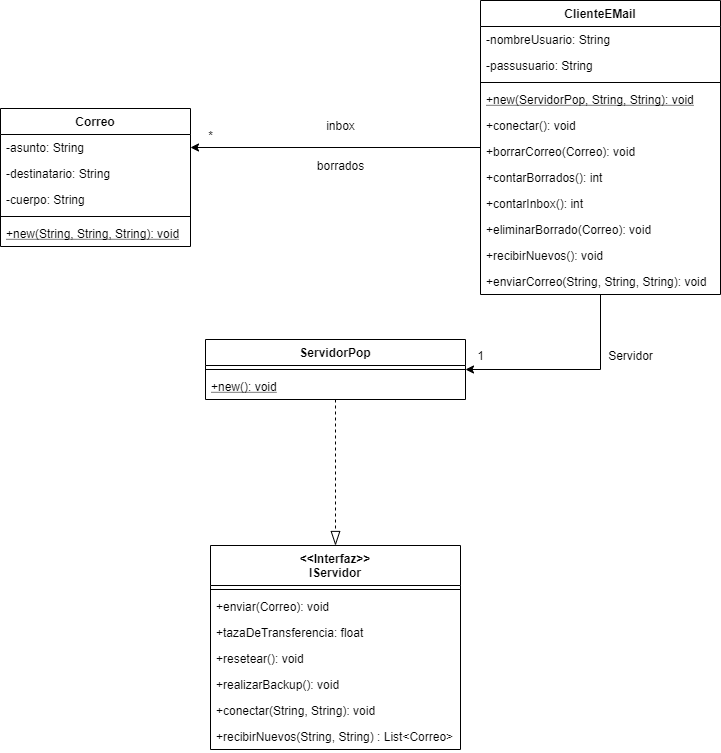

The diagram above was exported from draw.io. Its source (the exported page's mxGraphModel, read from the mxfile embedded in the PNG):
<mxGraphModel dx="1422" dy="1991" grid="1" gridSize="10" guides="1" tooltips="1" connect="1" arrows="1" fold="1" page="1" pageScale="1" pageWidth="827" pageHeight="1169" math="0" shadow="0">
  <root>
    <mxCell id="0" />
    <mxCell id="1" parent="0" />
    <mxCell id="b9Ze_zQq_krYdVnnzuj8-17" style="edgeStyle=orthogonalEdgeStyle;rounded=0;orthogonalLoop=1;jettySize=auto;html=1;dashed=1;exitX=0.5;exitY=1;exitDx=0;exitDy=0;entryX=0.5;entryY=0;entryDx=0;entryDy=0;endArrow=blockThin;endFill=0;endSize=12;startSize=12;" parent="1" source="b9Ze_zQq_krYdVnnzuj8-5" target="b9Ze_zQq_krYdVnnzuj8-13" edge="1">
      <mxGeometry relative="1" as="geometry">
        <mxPoint x="470" y="390" as="targetPoint" />
      </mxGeometry>
    </mxCell>
    <mxCell id="b9Ze_zQq_krYdVnnzuj8-1" value="Correo" style="swimlane;fontStyle=1;align=center;verticalAlign=top;childLayout=stackLayout;horizontal=1;startSize=26;horizontalStack=0;resizeParent=1;resizeParentMax=0;resizeLast=0;collapsible=1;marginBottom=0;" parent="1" vertex="1">
      <mxGeometry x="50" y="83" width="190" height="138" as="geometry" />
    </mxCell>
    <mxCell id="MbBoGiZzP_msu_LZ0_qZ-10" value="-asunto: String" style="text;strokeColor=none;fillColor=none;align=left;verticalAlign=top;spacingLeft=4;spacingRight=4;overflow=hidden;rotatable=0;points=[[0,0.5],[1,0.5]];portConstraint=eastwest;" parent="b9Ze_zQq_krYdVnnzuj8-1" vertex="1">
      <mxGeometry y="26" width="190" height="26" as="geometry" />
    </mxCell>
    <mxCell id="MbBoGiZzP_msu_LZ0_qZ-11" value="-destinatario: String" style="text;strokeColor=none;fillColor=none;align=left;verticalAlign=top;spacingLeft=4;spacingRight=4;overflow=hidden;rotatable=0;points=[[0,0.5],[1,0.5]];portConstraint=eastwest;" parent="b9Ze_zQq_krYdVnnzuj8-1" vertex="1">
      <mxGeometry y="52" width="190" height="26" as="geometry" />
    </mxCell>
    <mxCell id="MbBoGiZzP_msu_LZ0_qZ-12" value="-cuerpo: String" style="text;strokeColor=none;fillColor=none;align=left;verticalAlign=top;spacingLeft=4;spacingRight=4;overflow=hidden;rotatable=0;points=[[0,0.5],[1,0.5]];portConstraint=eastwest;" parent="b9Ze_zQq_krYdVnnzuj8-1" vertex="1">
      <mxGeometry y="78" width="190" height="26" as="geometry" />
    </mxCell>
    <mxCell id="b9Ze_zQq_krYdVnnzuj8-3" value="" style="line;strokeWidth=1;fillColor=none;align=left;verticalAlign=middle;spacingTop=-1;spacingLeft=3;spacingRight=3;rotatable=0;labelPosition=right;points=[];portConstraint=eastwest;" parent="b9Ze_zQq_krYdVnnzuj8-1" vertex="1">
      <mxGeometry y="104" width="190" height="8" as="geometry" />
    </mxCell>
    <mxCell id="b9Ze_zQq_krYdVnnzuj8-4" value="+new(String, String, String): void" style="text;strokeColor=none;fillColor=none;align=left;verticalAlign=top;spacingLeft=4;spacingRight=4;overflow=hidden;rotatable=0;points=[[0,0.5],[1,0.5]];portConstraint=eastwest;fontStyle=4" parent="b9Ze_zQq_krYdVnnzuj8-1" vertex="1">
      <mxGeometry y="112" width="190" height="26" as="geometry" />
    </mxCell>
    <mxCell id="b9Ze_zQq_krYdVnnzuj8-5" value="ServidorPop" style="swimlane;fontStyle=1;align=center;verticalAlign=top;childLayout=stackLayout;horizontal=1;startSize=26;horizontalStack=0;resizeParent=1;resizeParentMax=0;resizeLast=0;collapsible=1;marginBottom=0;" parent="1" vertex="1">
      <mxGeometry x="255" y="314" width="260" height="60" as="geometry">
        <mxRectangle x="255" y="314" width="110" height="26" as="alternateBounds" />
      </mxGeometry>
    </mxCell>
    <mxCell id="b9Ze_zQq_krYdVnnzuj8-7" value="" style="line;strokeWidth=1;fillColor=none;align=left;verticalAlign=middle;spacingTop=-1;spacingLeft=3;spacingRight=3;rotatable=0;labelPosition=right;points=[];portConstraint=eastwest;" parent="b9Ze_zQq_krYdVnnzuj8-5" vertex="1">
      <mxGeometry y="26" width="260" height="8" as="geometry" />
    </mxCell>
    <mxCell id="j9q9gWsB8CWNYo4xjlnD-3" value="+new(): void" style="text;strokeColor=none;fillColor=none;align=left;verticalAlign=top;spacingLeft=4;spacingRight=4;overflow=hidden;rotatable=0;points=[[0,0.5],[1,0.5]];portConstraint=eastwest;fontStyle=4" vertex="1" parent="b9Ze_zQq_krYdVnnzuj8-5">
      <mxGeometry y="34" width="260" height="26" as="geometry" />
    </mxCell>
    <mxCell id="b9Ze_zQq_krYdVnnzuj8-19" style="edgeStyle=orthogonalEdgeStyle;rounded=0;orthogonalLoop=1;jettySize=auto;html=1;entryX=1;entryY=0.5;entryDx=0;entryDy=0;" parent="1" source="b9Ze_zQq_krYdVnnzuj8-9" edge="1">
      <mxGeometry relative="1" as="geometry">
        <mxPoint x="240" y="122" as="targetPoint" />
      </mxGeometry>
    </mxCell>
    <mxCell id="b9Ze_zQq_krYdVnnzuj8-20" style="edgeStyle=orthogonalEdgeStyle;rounded=0;orthogonalLoop=1;jettySize=auto;html=1;exitX=0.5;exitY=1;exitDx=0;exitDy=0;entryX=1;entryY=0.5;entryDx=0;entryDy=0;" parent="1" source="b9Ze_zQq_krYdVnnzuj8-9" target="b9Ze_zQq_krYdVnnzuj8-5" edge="1">
      <mxGeometry relative="1" as="geometry">
        <mxPoint x="630" y="290" as="sourcePoint" />
        <mxPoint x="540" y="380" as="targetPoint" />
      </mxGeometry>
    </mxCell>
    <mxCell id="b9Ze_zQq_krYdVnnzuj8-9" value="ClienteEMail" style="swimlane;fontStyle=1;align=center;verticalAlign=top;childLayout=stackLayout;horizontal=1;startSize=26;horizontalStack=0;resizeParent=1;resizeParentMax=0;resizeLast=0;collapsible=1;marginBottom=0;" parent="1" vertex="1">
      <mxGeometry x="530" y="-25" width="240" height="294" as="geometry">
        <mxRectangle x="530" y="-25" width="100" height="26" as="alternateBounds" />
      </mxGeometry>
    </mxCell>
    <mxCell id="b9Ze_zQq_krYdVnnzuj8-18" value="-nombreUsuario: String" style="text;strokeColor=none;fillColor=none;align=left;verticalAlign=top;spacingLeft=4;spacingRight=4;overflow=hidden;rotatable=0;points=[[0,0.5],[1,0.5]];portConstraint=eastwest;" parent="b9Ze_zQq_krYdVnnzuj8-9" vertex="1">
      <mxGeometry y="26" width="240" height="26" as="geometry" />
    </mxCell>
    <mxCell id="b9Ze_zQq_krYdVnnzuj8-10" value="-passusuario: String" style="text;strokeColor=none;fillColor=none;align=left;verticalAlign=top;spacingLeft=4;spacingRight=4;overflow=hidden;rotatable=0;points=[[0,0.5],[1,0.5]];portConstraint=eastwest;" parent="b9Ze_zQq_krYdVnnzuj8-9" vertex="1">
      <mxGeometry y="52" width="240" height="26" as="geometry" />
    </mxCell>
    <mxCell id="b9Ze_zQq_krYdVnnzuj8-11" value="" style="line;strokeWidth=1;fillColor=none;align=left;verticalAlign=middle;spacingTop=-1;spacingLeft=3;spacingRight=3;rotatable=0;labelPosition=right;points=[];portConstraint=eastwest;" parent="b9Ze_zQq_krYdVnnzuj8-9" vertex="1">
      <mxGeometry y="78" width="240" height="8" as="geometry" />
    </mxCell>
    <mxCell id="b9Ze_zQq_krYdVnnzuj8-12" value="+new(ServidorPop, String, String): void" style="text;strokeColor=none;fillColor=none;align=left;verticalAlign=top;spacingLeft=4;spacingRight=4;overflow=hidden;rotatable=0;points=[[0,0.5],[1,0.5]];portConstraint=eastwest;fontStyle=4" parent="b9Ze_zQq_krYdVnnzuj8-9" vertex="1">
      <mxGeometry y="86" width="240" height="26" as="geometry" />
    </mxCell>
    <mxCell id="MbBoGiZzP_msu_LZ0_qZ-1" value="+conectar(): void" style="text;strokeColor=none;fillColor=none;align=left;verticalAlign=top;spacingLeft=4;spacingRight=4;overflow=hidden;rotatable=0;points=[[0,0.5],[1,0.5]];portConstraint=eastwest;" parent="b9Ze_zQq_krYdVnnzuj8-9" vertex="1">
      <mxGeometry y="112" width="240" height="26" as="geometry" />
    </mxCell>
    <mxCell id="MbBoGiZzP_msu_LZ0_qZ-2" value="+borrarCorreo(Correo): void" style="text;strokeColor=none;fillColor=none;align=left;verticalAlign=top;spacingLeft=4;spacingRight=4;overflow=hidden;rotatable=0;points=[[0,0.5],[1,0.5]];portConstraint=eastwest;" parent="b9Ze_zQq_krYdVnnzuj8-9" vertex="1">
      <mxGeometry y="138" width="240" height="26" as="geometry" />
    </mxCell>
    <mxCell id="MbBoGiZzP_msu_LZ0_qZ-3" value="+contarBorrados(): int" style="text;strokeColor=none;fillColor=none;align=left;verticalAlign=top;spacingLeft=4;spacingRight=4;overflow=hidden;rotatable=0;points=[[0,0.5],[1,0.5]];portConstraint=eastwest;" parent="b9Ze_zQq_krYdVnnzuj8-9" vertex="1">
      <mxGeometry y="164" width="240" height="26" as="geometry" />
    </mxCell>
    <mxCell id="MbBoGiZzP_msu_LZ0_qZ-4" value="+contarInbox(): int" style="text;strokeColor=none;fillColor=none;align=left;verticalAlign=top;spacingLeft=4;spacingRight=4;overflow=hidden;rotatable=0;points=[[0,0.5],[1,0.5]];portConstraint=eastwest;" parent="b9Ze_zQq_krYdVnnzuj8-9" vertex="1">
      <mxGeometry y="190" width="240" height="26" as="geometry" />
    </mxCell>
    <mxCell id="MbBoGiZzP_msu_LZ0_qZ-5" value="+eliminarBorrado(Correo): void" style="text;strokeColor=none;fillColor=none;align=left;verticalAlign=top;spacingLeft=4;spacingRight=4;overflow=hidden;rotatable=0;points=[[0,0.5],[1,0.5]];portConstraint=eastwest;" parent="b9Ze_zQq_krYdVnnzuj8-9" vertex="1">
      <mxGeometry y="216" width="240" height="26" as="geometry" />
    </mxCell>
    <mxCell id="MbBoGiZzP_msu_LZ0_qZ-6" value="+recibirNuevos(): void" style="text;strokeColor=none;fillColor=none;align=left;verticalAlign=top;spacingLeft=4;spacingRight=4;overflow=hidden;rotatable=0;points=[[0,0.5],[1,0.5]];portConstraint=eastwest;" parent="b9Ze_zQq_krYdVnnzuj8-9" vertex="1">
      <mxGeometry y="242" width="240" height="26" as="geometry" />
    </mxCell>
    <mxCell id="MbBoGiZzP_msu_LZ0_qZ-7" value="+enviarCorreo(String, String, String): void" style="text;strokeColor=none;fillColor=none;align=left;verticalAlign=top;spacingLeft=4;spacingRight=4;overflow=hidden;rotatable=0;points=[[0,0.5],[1,0.5]];portConstraint=eastwest;" parent="b9Ze_zQq_krYdVnnzuj8-9" vertex="1">
      <mxGeometry y="268" width="240" height="26" as="geometry" />
    </mxCell>
    <mxCell id="b9Ze_zQq_krYdVnnzuj8-13" value="&lt;&lt;Interfaz&gt;&gt;&#10;IServidor" style="swimlane;fontStyle=1;align=center;verticalAlign=top;childLayout=stackLayout;horizontal=1;startSize=40;horizontalStack=0;resizeParent=1;resizeParentMax=0;resizeLast=0;collapsible=1;marginBottom=0;" parent="1" vertex="1">
      <mxGeometry x="260" y="520" width="250" height="204" as="geometry" />
    </mxCell>
    <mxCell id="b9Ze_zQq_krYdVnnzuj8-15" value="" style="line;strokeWidth=1;fillColor=none;align=left;verticalAlign=middle;spacingTop=-1;spacingLeft=3;spacingRight=3;rotatable=0;labelPosition=right;points=[];portConstraint=eastwest;" parent="b9Ze_zQq_krYdVnnzuj8-13" vertex="1">
      <mxGeometry y="40" width="250" height="8" as="geometry" />
    </mxCell>
    <mxCell id="MbBoGiZzP_msu_LZ0_qZ-15" value="+enviar(Correo): void" style="text;strokeColor=none;fillColor=none;align=left;verticalAlign=top;spacingLeft=4;spacingRight=4;overflow=hidden;rotatable=0;points=[[0,0.5],[1,0.5]];portConstraint=eastwest;" parent="b9Ze_zQq_krYdVnnzuj8-13" vertex="1">
      <mxGeometry y="48" width="250" height="26" as="geometry" />
    </mxCell>
    <mxCell id="MbBoGiZzP_msu_LZ0_qZ-16" value="+tazaDeTransferencia: float" style="text;strokeColor=none;fillColor=none;align=left;verticalAlign=top;spacingLeft=4;spacingRight=4;overflow=hidden;rotatable=0;points=[[0,0.5],[1,0.5]];portConstraint=eastwest;" parent="b9Ze_zQq_krYdVnnzuj8-13" vertex="1">
      <mxGeometry y="74" width="250" height="26" as="geometry" />
    </mxCell>
    <mxCell id="MbBoGiZzP_msu_LZ0_qZ-17" value="+resetear(): void" style="text;strokeColor=none;fillColor=none;align=left;verticalAlign=top;spacingLeft=4;spacingRight=4;overflow=hidden;rotatable=0;points=[[0,0.5],[1,0.5]];portConstraint=eastwest;" parent="b9Ze_zQq_krYdVnnzuj8-13" vertex="1">
      <mxGeometry y="100" width="250" height="26" as="geometry" />
    </mxCell>
    <mxCell id="MbBoGiZzP_msu_LZ0_qZ-18" value="+realizarBackup(): void" style="text;strokeColor=none;fillColor=none;align=left;verticalAlign=top;spacingLeft=4;spacingRight=4;overflow=hidden;rotatable=0;points=[[0,0.5],[1,0.5]];portConstraint=eastwest;" parent="b9Ze_zQq_krYdVnnzuj8-13" vertex="1">
      <mxGeometry y="126" width="250" height="26" as="geometry" />
    </mxCell>
    <mxCell id="MbBoGiZzP_msu_LZ0_qZ-14" value="+conectar(String, String): void" style="text;strokeColor=none;fillColor=none;align=left;verticalAlign=top;spacingLeft=4;spacingRight=4;overflow=hidden;rotatable=0;points=[[0,0.5],[1,0.5]];portConstraint=eastwest;" parent="b9Ze_zQq_krYdVnnzuj8-13" vertex="1">
      <mxGeometry y="152" width="250" height="26" as="geometry" />
    </mxCell>
    <mxCell id="b9Ze_zQq_krYdVnnzuj8-8" value="+recibirNuevos(String, String) : List&lt;Correo&gt;" style="text;strokeColor=none;fillColor=none;align=left;verticalAlign=top;spacingLeft=4;spacingRight=4;overflow=hidden;rotatable=0;points=[[0,0.5],[1,0.5]];portConstraint=eastwest;" parent="b9Ze_zQq_krYdVnnzuj8-13" vertex="1">
      <mxGeometry y="178" width="250" height="26" as="geometry" />
    </mxCell>
    <mxCell id="b9Ze_zQq_krYdVnnzuj8-21" value="1" style="text;html=1;align=center;verticalAlign=middle;resizable=0;points=[];autosize=1;strokeColor=none;" parent="1" vertex="1">
      <mxGeometry x="520" y="320" width="20" height="20" as="geometry" />
    </mxCell>
    <mxCell id="b9Ze_zQq_krYdVnnzuj8-22" value="*" style="text;html=1;align=center;verticalAlign=middle;resizable=0;points=[];autosize=1;strokeColor=none;" parent="1" vertex="1">
      <mxGeometry x="250" y="100" width="20" height="20" as="geometry" />
    </mxCell>
    <mxCell id="MbBoGiZzP_msu_LZ0_qZ-8" value="inbox" style="text;html=1;align=center;verticalAlign=middle;resizable=0;points=[];autosize=1;strokeColor=none;" parent="1" vertex="1">
      <mxGeometry x="370" y="90" width="40" height="20" as="geometry" />
    </mxCell>
    <mxCell id="MbBoGiZzP_msu_LZ0_qZ-9" value="borrados" style="text;html=1;align=center;verticalAlign=middle;resizable=0;points=[];autosize=1;strokeColor=none;" parent="1" vertex="1">
      <mxGeometry x="360" y="130" width="60" height="20" as="geometry" />
    </mxCell>
    <mxCell id="j9q9gWsB8CWNYo4xjlnD-4" value="Servidor" style="text;html=1;align=center;verticalAlign=middle;resizable=0;points=[];autosize=1;strokeColor=none;" vertex="1" parent="1">
      <mxGeometry x="650" y="320" width="60" height="20" as="geometry" />
    </mxCell>
  </root>
</mxGraphModel>